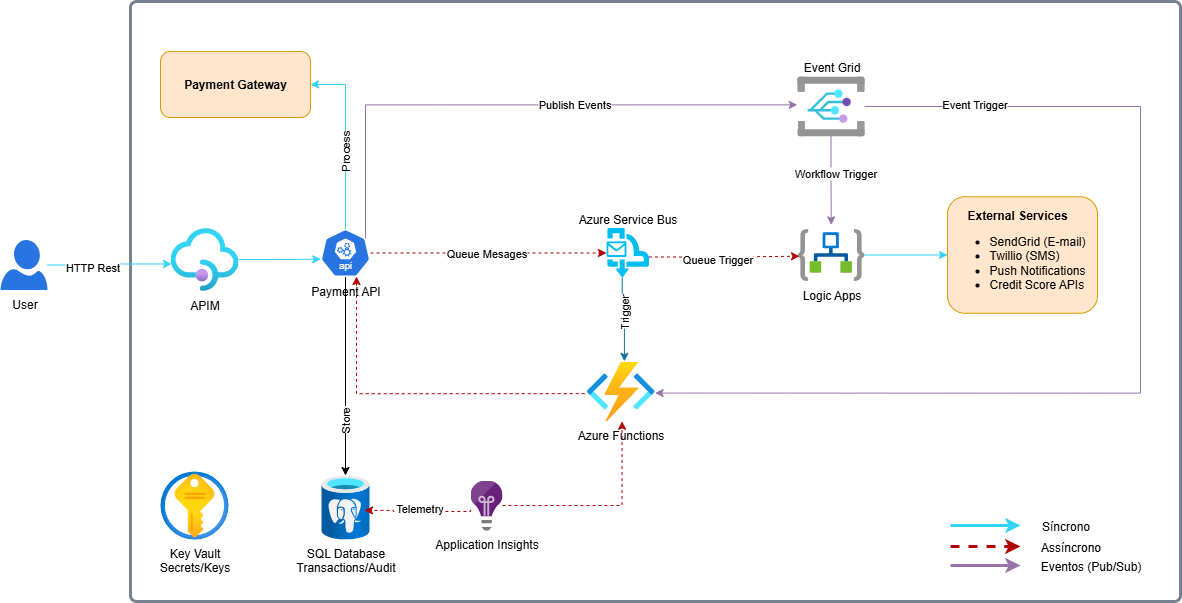

The diagram above was exported from draw.io. Its source (the exported page's mxGraphModel, read from the mxfile embedded in the PNG):
<mxGraphModel dx="1426" dy="841" grid="1" gridSize="10" guides="1" tooltips="1" connect="1" arrows="1" fold="1" page="1" pageScale="1" pageWidth="850" pageHeight="1100" math="0" shadow="0">
  <root>
    <mxCell id="0" />
    <mxCell id="1" parent="0" />
    <mxCell id="2" value="" style="rounded=1;whiteSpace=wrap;html=1;strokeWidth=3;strokeColor=light-dark(#76828f, #ededed);arcSize=1;" vertex="1" parent="1">
      <mxGeometry x="140" y="20" width="1050" height="600" as="geometry" />
    </mxCell>
    <mxCell id="3" value="User" style="sketch=0;aspect=fixed;pointerEvents=1;shadow=0;dashed=0;html=1;strokeColor=none;labelPosition=center;verticalLabelPosition=bottom;verticalAlign=top;align=center;fillColor=light-dark(#2875e2, #bfd3ff);shape=mxgraph.azure.user" vertex="1" parent="1">
      <mxGeometry x="10" y="258.5" width="47" height="50" as="geometry" />
    </mxCell>
    <mxCell id="4" style="edgeStyle=orthogonalEdgeStyle;rounded=0;orthogonalLoop=1;jettySize=auto;html=1;exitX=0.72;exitY=0.99;exitDx=0;exitDy=0;exitPerimeter=0;entryX=-0.005;entryY=0.536;entryDx=0;entryDy=0;entryPerimeter=0;endArrow=none;endFill=0;startArrow=classic;startFill=1;dashed=1;fillColor=#e51400;strokeColor=#B20000;" edge="1" source="7" target="13" parent="1">
      <mxGeometry relative="1" as="geometry" />
    </mxCell>
    <mxCell id="5" style="edgeStyle=orthogonalEdgeStyle;rounded=0;orthogonalLoop=1;jettySize=auto;html=1;exitX=0.5;exitY=0;exitDx=0;exitDy=0;exitPerimeter=0;entryX=1;entryY=0.5;entryDx=0;entryDy=0;fillColor=#b1ddf0;strokeColor=light-dark(#32d4f5, #54a9ce);strokeWidth=1;" edge="1" source="7" target="34" parent="1">
      <mxGeometry relative="1" as="geometry" />
    </mxCell>
    <mxCell id="6" value="Process" style="edgeLabel;html=1;align=center;verticalAlign=middle;resizable=0;points=[];horizontal=0;" vertex="1" connectable="0" parent="5">
      <mxGeometry x="-0.1283" relative="1" as="geometry">
        <mxPoint y="1" as="offset" />
      </mxGeometry>
    </mxCell>
    <mxCell id="7" value="Payment API" style="aspect=fixed;sketch=0;html=1;dashed=0;whitespace=wrap;verticalLabelPosition=bottom;verticalAlign=top;fillColor=#2875E2;strokeColor=#ffffff;points=[[0.005,0.63,0],[0.1,0.2,0],[0.9,0.2,0],[0.5,0,0],[0.995,0.63,0],[0.72,0.99,0],[0.5,1,0],[0.28,0.99,0]];shape=mxgraph.kubernetes.icon2;kubernetesLabel=1;prIcon=api" vertex="1" parent="1">
      <mxGeometry x="330" y="247.5" width="50" height="48" as="geometry" />
    </mxCell>
    <mxCell id="8" style="edgeStyle=orthogonalEdgeStyle;rounded=0;orthogonalLoop=1;jettySize=auto;html=1;entryX=0.015;entryY=0.571;entryDx=0;entryDy=0;entryPerimeter=0;fillColor=#b1ddf0;strokeColor=light-dark(#32d4f5, #54a9ce);strokeWidth=1;" edge="1" source="3" target="14" parent="1">
      <mxGeometry relative="1" as="geometry" />
    </mxCell>
    <mxCell id="9" value="HTTP Rest" style="edgeLabel;html=1;align=center;verticalAlign=middle;resizable=0;points=[];" vertex="1" connectable="0" parent="8">
      <mxGeometry x="-0.2986" y="-2" relative="1" as="geometry">
        <mxPoint as="offset" />
      </mxGeometry>
    </mxCell>
    <mxCell id="10" value="Azure Service Bus" style="verticalLabelPosition=top;html=1;verticalAlign=bottom;align=center;strokeColor=none;fillColor=#00BEF2;shape=mxgraph.azure.service_bus_queues;pointerEvents=1;labelPosition=center;" vertex="1" parent="1">
      <mxGeometry x="616" y="246.5" width="42.5" height="50" as="geometry" />
    </mxCell>
    <mxCell id="11" style="edgeStyle=orthogonalEdgeStyle;rounded=0;orthogonalLoop=1;jettySize=auto;html=1;entryX=0;entryY=0.5;entryDx=0;entryDy=0;entryPerimeter=0;dashed=1;fillColor=#e51400;strokeColor=#B20000;" edge="1" source="7" target="10" parent="1">
      <mxGeometry relative="1" as="geometry" />
    </mxCell>
    <mxCell id="12" value="Queue Mesages" style="edgeLabel;html=1;align=center;verticalAlign=middle;resizable=0;points=[];" vertex="1" connectable="0" parent="11">
      <mxGeometry x="-0.0281" relative="1" as="geometry">
        <mxPoint as="offset" />
      </mxGeometry>
    </mxCell>
    <mxCell id="13" value="Azure Functions" style="image;aspect=fixed;html=1;points=[];align=center;fontSize=12;image=img/lib/azure2/compute/Function_Apps.svg;" vertex="1" parent="1">
      <mxGeometry x="596.25" y="380" width="68" height="60" as="geometry" />
    </mxCell>
    <mxCell id="14" value="APIM" style="image;aspect=fixed;html=1;points=[];align=center;fontSize=12;image=img/lib/azure2/app_services/API_Management_Services.svg;" vertex="1" parent="1">
      <mxGeometry x="180" y="246.5" width="68" height="63" as="geometry" />
    </mxCell>
    <mxCell id="15" style="edgeStyle=orthogonalEdgeStyle;rounded=0;orthogonalLoop=1;jettySize=auto;html=1;entryX=0.005;entryY=0.63;entryDx=0;entryDy=0;entryPerimeter=0;fillColor=#dae8fc;strokeColor=light-dark(#32d4f5, #5c79a3);" edge="1" source="14" target="7" parent="1">
      <mxGeometry relative="1" as="geometry" />
    </mxCell>
    <mxCell id="16" value="SQL Database&lt;div&gt;Transactions/Audit&lt;/div&gt;" style="image;aspect=fixed;html=1;points=[];align=center;fontSize=12;image=img/lib/azure2/databases/Azure_Database_PostgreSQL_Server.svg;" vertex="1" parent="1">
      <mxGeometry x="331" y="494" width="48" height="64" as="geometry" />
    </mxCell>
    <mxCell id="17" style="edgeStyle=orthogonalEdgeStyle;rounded=0;orthogonalLoop=1;jettySize=auto;html=1;entryX=0.5;entryY=0;entryDx=0;entryDy=0;entryPerimeter=0;" edge="1" source="7" target="16" parent="1">
      <mxGeometry relative="1" as="geometry" />
    </mxCell>
    <mxCell id="18" value="Store" style="edgeLabel;html=1;align=center;verticalAlign=middle;resizable=0;points=[];horizontal=0;" vertex="1" connectable="0" parent="17">
      <mxGeometry x="0.0735" y="2" relative="1" as="geometry">
        <mxPoint x="-2" y="37" as="offset" />
      </mxGeometry>
    </mxCell>
    <mxCell id="19" value="Key Vault&lt;div&gt;Secrets/Keys&lt;/div&gt;" style="image;aspect=fixed;html=1;points=[];align=center;fontSize=12;image=img/lib/azure2/security/Key_Vaults.svg;" vertex="1" parent="1">
      <mxGeometry x="170" y="490" width="68" height="68" as="geometry" />
    </mxCell>
    <mxCell id="20" style="edgeStyle=orthogonalEdgeStyle;rounded=0;orthogonalLoop=1;jettySize=auto;html=1;entryX=0.554;entryY=-0.003;entryDx=0;entryDy=0;entryPerimeter=0;exitX=0.37;exitY=1;exitDx=0;exitDy=0;exitPerimeter=0;fillColor=#b1ddf0;strokeColor=#10739e;strokeWidth=1;" edge="1" source="10" target="13" parent="1">
      <mxGeometry relative="1" as="geometry" />
    </mxCell>
    <mxCell id="21" value="Trigger" style="edgeLabel;html=1;align=center;verticalAlign=middle;resizable=0;points=[];horizontal=0;" vertex="1" connectable="0" parent="20">
      <mxGeometry x="-0.2019" y="2" relative="1" as="geometry">
        <mxPoint as="offset" />
      </mxGeometry>
    </mxCell>
    <mxCell id="22" style="edgeStyle=orthogonalEdgeStyle;rounded=0;orthogonalLoop=1;jettySize=auto;html=1;entryX=0;entryY=0.5;entryDx=0;entryDy=0;fillColor=#b1ddf0;strokeColor=light-dark(#32d4f5, #54a9ce);strokeWidth=1;" edge="1" source="23" target="29" parent="1">
      <mxGeometry relative="1" as="geometry" />
    </mxCell>
    <mxCell id="23" value="Logic Apps" style="image;aspect=fixed;html=1;points=[];align=center;fontSize=12;image=img/lib/azure2/integration/Logic_Apps.svg;dashed=1;" vertex="1" parent="1">
      <mxGeometry x="807" y="247.5" width="67" height="52" as="geometry" />
    </mxCell>
    <mxCell id="24" style="edgeStyle=orthogonalEdgeStyle;rounded=0;orthogonalLoop=1;jettySize=auto;html=1;exitX=1;exitY=0.58;exitDx=0;exitDy=0;exitPerimeter=0;entryX=0.03;entryY=0.524;entryDx=0;entryDy=0;entryPerimeter=0;dashed=1;fillColor=#e51400;strokeColor=#B20000;" edge="1" source="10" target="23" parent="1">
      <mxGeometry relative="1" as="geometry" />
    </mxCell>
    <mxCell id="25" value="Queue Trigger" style="edgeLabel;html=1;align=center;verticalAlign=middle;resizable=0;points=[];" vertex="1" connectable="0" parent="24">
      <mxGeometry x="-0.0919" y="-2" relative="1" as="geometry">
        <mxPoint x="-1" as="offset" />
      </mxGeometry>
    </mxCell>
    <mxCell id="26" value="Event Grid" style="image;aspect=fixed;html=1;points=[];align=center;fontSize=12;image=img/lib/azure2/integration/Event_Grid_Domains.svg;labelPosition=center;verticalLabelPosition=top;verticalAlign=bottom;" vertex="1" parent="1">
      <mxGeometry x="807" y="95" width="67" height="60" as="geometry" />
    </mxCell>
    <mxCell id="27" style="edgeStyle=orthogonalEdgeStyle;rounded=0;orthogonalLoop=1;jettySize=auto;html=1;entryX=0.504;entryY=-0.08;entryDx=0;entryDy=0;entryPerimeter=0;fillColor=#e1d5e7;strokeColor=#9673a6;" edge="1" source="26" target="23" parent="1">
      <mxGeometry relative="1" as="geometry" />
    </mxCell>
    <mxCell id="28" value="Workflow Trigger" style="edgeLabel;html=1;align=center;verticalAlign=middle;resizable=0;points=[];" vertex="1" connectable="0" parent="27">
      <mxGeometry x="-0.1596" y="4" relative="1" as="geometry">
        <mxPoint y="1" as="offset" />
      </mxGeometry>
    </mxCell>
    <mxCell id="29" value="&lt;div style=&quot;text-align: center;&quot;&gt;&lt;b style=&quot;background-color: transparent; color: light-dark(rgb(0, 0, 0), rgb(255, 255, 255));&quot;&gt;External Services&lt;/b&gt;&lt;/div&gt;&lt;div&gt;&lt;ul&gt;&lt;li&gt;SendGrid (E-mail)&lt;/li&gt;&lt;li&gt;Twillio (SMS)&lt;/li&gt;&lt;li&gt;Push Notifications&lt;/li&gt;&lt;li&gt;Credit Score APIs&lt;/li&gt;&lt;/ul&gt;&lt;/div&gt;" style="rounded=1;whiteSpace=wrap;html=1;align=left;fillColor=#ffe6cc;strokeColor=#d79b00;" vertex="1" parent="1">
      <mxGeometry x="957" y="215.25" width="150" height="116.5" as="geometry" />
    </mxCell>
    <mxCell id="30" style="edgeStyle=orthogonalEdgeStyle;rounded=0;orthogonalLoop=1;jettySize=auto;html=1;dashed=1;entryX=0.519;entryY=0.997;entryDx=0;entryDy=0;entryPerimeter=0;fillColor=#e51400;strokeColor=#B20000;" edge="1" source="31" target="13" parent="1">
      <mxGeometry relative="1" as="geometry" />
    </mxCell>
    <mxCell id="31" value="Application Insights" style="image;sketch=0;aspect=fixed;html=1;points=[];align=center;fontSize=12;image=img/lib/mscae/Application_Insights.svg;" vertex="1" parent="1">
      <mxGeometry x="480" y="499" width="32" height="50" as="geometry" />
    </mxCell>
    <mxCell id="32" style="edgeStyle=orthogonalEdgeStyle;rounded=0;orthogonalLoop=1;jettySize=auto;html=1;entryX=0.915;entryY=0.512;entryDx=0;entryDy=0;entryPerimeter=0;dashed=1;exitX=0.026;exitY=0.54;exitDx=0;exitDy=0;exitPerimeter=0;fillColor=#e51400;strokeColor=#B20000;" edge="1" parent="1">
      <mxGeometry relative="1" as="geometry">
        <mxPoint x="480.00199999999984" y="528.12" as="sourcePoint" />
        <mxPoint x="374.09000000000003" y="528.8879999999998" as="targetPoint" />
        <Array as="points">
          <mxPoint x="480" y="530" />
          <mxPoint x="403" y="530" />
        </Array>
      </mxGeometry>
    </mxCell>
    <mxCell id="33" value="Telemetry" style="edgeLabel;html=1;align=center;verticalAlign=middle;resizable=0;points=[];" vertex="1" connectable="0" parent="32">
      <mxGeometry x="-0.0204" y="-4" relative="1" as="geometry">
        <mxPoint as="offset" />
      </mxGeometry>
    </mxCell>
    <mxCell id="34" value="&lt;div style=&quot;&quot;&gt;&lt;b&gt;Payment Gateway&lt;/b&gt;&lt;/div&gt;" style="rounded=1;whiteSpace=wrap;html=1;align=center;fillColor=#ffe6cc;strokeColor=#d79b00;" vertex="1" parent="1">
      <mxGeometry x="170" y="70" width="150" height="66" as="geometry" />
    </mxCell>
    <mxCell id="35" style="edgeStyle=orthogonalEdgeStyle;rounded=0;orthogonalLoop=1;jettySize=auto;html=1;exitX=0.9;exitY=0.2;exitDx=0;exitDy=0;exitPerimeter=0;entryX=-0.004;entryY=0.473;entryDx=0;entryDy=0;entryPerimeter=0;fillColor=#e1d5e7;strokeColor=#9673a6;" edge="1" source="7" target="26" parent="1">
      <mxGeometry relative="1" as="geometry">
        <Array as="points">
          <mxPoint x="375" y="123" />
        </Array>
      </mxGeometry>
    </mxCell>
    <mxCell id="36" value="Publish Events" style="edgeLabel;html=1;align=center;verticalAlign=middle;resizable=0;points=[];" vertex="1" connectable="0" parent="35">
      <mxGeometry x="0.2092" y="1" relative="1" as="geometry">
        <mxPoint as="offset" />
      </mxGeometry>
    </mxCell>
    <mxCell id="37" style="edgeStyle=orthogonalEdgeStyle;rounded=0;orthogonalLoop=1;jettySize=auto;html=1;entryX=1.005;entryY=0.526;entryDx=0;entryDy=0;entryPerimeter=0;fillColor=#e1d5e7;strokeColor=#9673a6;" edge="1" source="26" target="13" parent="1">
      <mxGeometry relative="1" as="geometry">
        <Array as="points">
          <mxPoint x="1150" y="125" />
          <mxPoint x="1150" y="412" />
        </Array>
      </mxGeometry>
    </mxCell>
    <mxCell id="38" value="Event Trigger" style="edgeLabel;html=1;align=center;verticalAlign=middle;resizable=0;points=[];" vertex="1" connectable="0" parent="37">
      <mxGeometry x="-0.7929" y="3" relative="1" as="geometry">
        <mxPoint as="offset" />
      </mxGeometry>
    </mxCell>
    <mxCell id="39" value="" style="group" vertex="1" connectable="0" parent="1">
      <mxGeometry x="960" y="530" width="200" height="70" as="geometry" />
    </mxCell>
    <mxCell id="40" value="" style="endArrow=classic;html=1;rounded=0;fillColor=#b1ddf0;strokeColor=light-dark(#32d4f5, #54a9ce);strokeWidth=3;" edge="1" parent="39">
      <mxGeometry width="50" height="50" relative="1" as="geometry">
        <mxPoint y="14" as="sourcePoint" />
        <mxPoint x="70" y="14" as="targetPoint" />
      </mxGeometry>
    </mxCell>
    <mxCell id="41" value="Síncrono" style="text;html=1;align=center;verticalAlign=middle;resizable=0;points=[];autosize=1;strokeColor=none;fillColor=none;" vertex="1" parent="39">
      <mxGeometry x="80" width="70" height="30" as="geometry" />
    </mxCell>
    <mxCell id="42" value="" style="endArrow=classic;html=1;rounded=0;fillColor=#e51400;strokeColor=#B20000;strokeWidth=3;dashed=1;" edge="1" parent="39">
      <mxGeometry width="50" height="50" relative="1" as="geometry">
        <mxPoint y="35" as="sourcePoint" />
        <mxPoint x="70" y="35" as="targetPoint" />
      </mxGeometry>
    </mxCell>
    <mxCell id="43" value="Assíncrono" style="text;html=1;align=center;verticalAlign=middle;resizable=0;points=[];autosize=1;strokeColor=none;fillColor=none;" vertex="1" parent="39">
      <mxGeometry x="80" y="21" width="80" height="30" as="geometry" />
    </mxCell>
    <mxCell id="44" value="" style="endArrow=classic;html=1;rounded=0;fillColor=#e1d5e7;strokeColor=#9673a6;strokeWidth=3;" edge="1" parent="39">
      <mxGeometry width="50" height="50" relative="1" as="geometry">
        <mxPoint y="54" as="sourcePoint" />
        <mxPoint x="70" y="54" as="targetPoint" />
      </mxGeometry>
    </mxCell>
    <mxCell id="45" value="Eventos (Pub/Sub)" style="text;html=1;align=center;verticalAlign=middle;resizable=0;points=[];autosize=1;strokeColor=none;fillColor=none;" vertex="1" parent="39">
      <mxGeometry x="80" y="40" width="120" height="30" as="geometry" />
    </mxCell>
  </root>
</mxGraphModel>